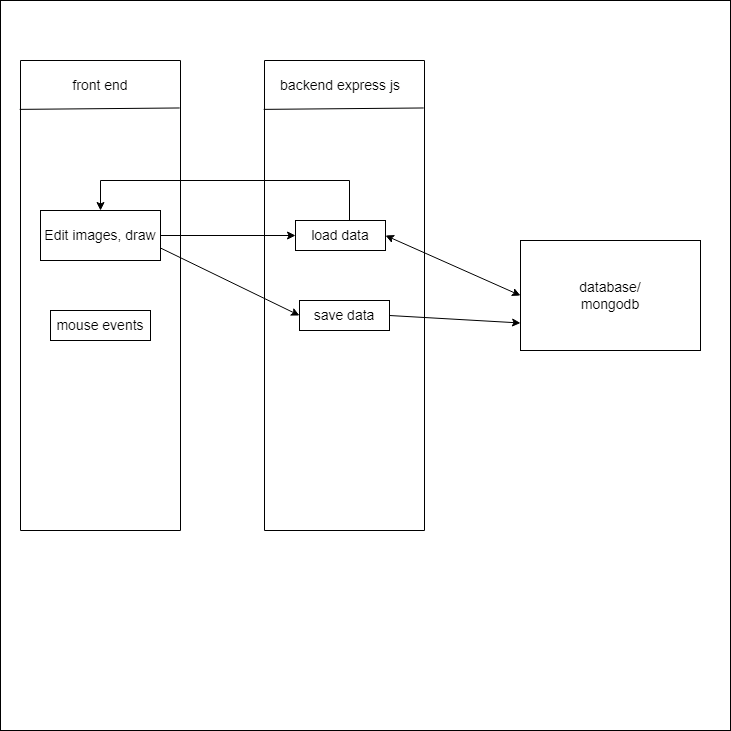

The diagram above was exported from draw.io. Its source (the exported page's mxGraphModel, read from the mxfile embedded in the PNG):
<mxGraphModel dx="1278" dy="1748" grid="1" gridSize="10" guides="1" tooltips="1" connect="1" arrows="1" fold="1" page="1" pageScale="1" pageWidth="827" pageHeight="1169" math="0" shadow="0">
  <root>
    <mxCell id="0" />
    <mxCell id="1" parent="0" />
    <mxCell id="Th-bPYrxOzl-V00xDbMp-4" value="" style="whiteSpace=wrap;html=1;aspect=fixed;" vertex="1" parent="1">
      <mxGeometry x="70" y="-10" width="730" height="730" as="geometry" />
    </mxCell>
    <mxCell id="PTj4knTdnw_xhpvgo3Of-1" value="" style="whiteSpace=wrap;html=1;rotation=-90;" parent="1" vertex="1">
      <mxGeometry x="-65" y="205" width="470" height="160" as="geometry" />
    </mxCell>
    <mxCell id="PTj4knTdnw_xhpvgo3Of-4" value="" style="endArrow=none;html=1;rounded=0;exitX=0.896;exitY=-0.005;exitDx=0;exitDy=0;entryX=0.899;entryY=0.995;entryDx=0;entryDy=0;exitPerimeter=0;entryPerimeter=0;" parent="1" source="PTj4knTdnw_xhpvgo3Of-1" target="PTj4knTdnw_xhpvgo3Of-1" edge="1">
      <mxGeometry width="50" height="50" relative="1" as="geometry">
        <mxPoint x="390" y="320" as="sourcePoint" />
        <mxPoint x="440" y="270" as="targetPoint" />
      </mxGeometry>
    </mxCell>
    <mxCell id="PTj4knTdnw_xhpvgo3Of-5" value="" style="whiteSpace=wrap;html=1;rotation=-90;" parent="1" vertex="1">
      <mxGeometry x="179" y="205" width="470" height="160" as="geometry" />
    </mxCell>
    <mxCell id="PTj4knTdnw_xhpvgo3Of-6" value="" style="endArrow=none;html=1;rounded=0;exitX=0.896;exitY=-0.005;exitDx=0;exitDy=0;entryX=0.899;entryY=0.995;entryDx=0;entryDy=0;exitPerimeter=0;entryPerimeter=0;" parent="1" source="PTj4knTdnw_xhpvgo3Of-5" target="PTj4knTdnw_xhpvgo3Of-5" edge="1">
      <mxGeometry width="50" height="50" relative="1" as="geometry">
        <mxPoint x="634" y="320" as="sourcePoint" />
        <mxPoint x="684" y="270" as="targetPoint" />
      </mxGeometry>
    </mxCell>
    <mxCell id="PTj4knTdnw_xhpvgo3Of-7" value="&lt;font style=&quot;font-size: 14px&quot;&gt;database/&lt;br&gt;mongodb&lt;/font&gt;" style="rounded=0;whiteSpace=wrap;html=1;" parent="1" vertex="1">
      <mxGeometry x="590" y="230" width="180" height="110" as="geometry" />
    </mxCell>
    <mxCell id="PTj4knTdnw_xhpvgo3Of-8" value="front end" style="text;html=1;strokeColor=none;fillColor=none;align=center;verticalAlign=middle;whiteSpace=wrap;rounded=0;fontSize=14;" parent="1" vertex="1">
      <mxGeometry x="140" y="60" width="60" height="30" as="geometry" />
    </mxCell>
    <mxCell id="PTj4knTdnw_xhpvgo3Of-9" value="backend express js" style="text;html=1;strokeColor=none;fillColor=none;align=center;verticalAlign=middle;whiteSpace=wrap;rounded=0;fontSize=14;" parent="1" vertex="1">
      <mxGeometry x="340" y="70" width="140" height="10" as="geometry" />
    </mxCell>
    <mxCell id="PTj4knTdnw_xhpvgo3Of-10" value="mouse events" style="rounded=0;whiteSpace=wrap;html=1;fontSize=14;" parent="1" vertex="1">
      <mxGeometry x="120" y="300" width="100" height="30" as="geometry" />
    </mxCell>
    <mxCell id="PTj4knTdnw_xhpvgo3Of-11" value="Edit images, draw" style="rounded=0;whiteSpace=wrap;html=1;fontSize=14;" parent="1" vertex="1">
      <mxGeometry x="110" y="200" width="120" height="50" as="geometry" />
    </mxCell>
    <mxCell id="PTj4knTdnw_xhpvgo3Of-12" value="load data" style="rounded=0;whiteSpace=wrap;html=1;fontSize=14;" parent="1" vertex="1">
      <mxGeometry x="365" y="210" width="90" height="30" as="geometry" />
    </mxCell>
    <mxCell id="PTj4knTdnw_xhpvgo3Of-13" value="save data" style="rounded=0;whiteSpace=wrap;html=1;fontSize=14;" parent="1" vertex="1">
      <mxGeometry x="369" y="290" width="90" height="30" as="geometry" />
    </mxCell>
    <mxCell id="PTj4knTdnw_xhpvgo3Of-14" value="" style="endArrow=classic;html=1;rounded=0;fontSize=14;exitX=1;exitY=0.5;exitDx=0;exitDy=0;entryX=0;entryY=0.5;entryDx=0;entryDy=0;" parent="1" source="PTj4knTdnw_xhpvgo3Of-11" target="PTj4knTdnw_xhpvgo3Of-12" edge="1">
      <mxGeometry width="50" height="50" relative="1" as="geometry">
        <mxPoint x="250" y="260" as="sourcePoint" />
        <mxPoint x="320" y="240" as="targetPoint" />
      </mxGeometry>
    </mxCell>
    <mxCell id="PTj4knTdnw_xhpvgo3Of-15" value="" style="endArrow=classic;html=1;rounded=0;fontSize=14;entryX=0.5;entryY=0;entryDx=0;entryDy=0;exitX=0.6;exitY=0;exitDx=0;exitDy=0;exitPerimeter=0;" parent="1" source="PTj4knTdnw_xhpvgo3Of-12" target="PTj4knTdnw_xhpvgo3Of-11" edge="1">
      <mxGeometry width="50" height="50" relative="1" as="geometry">
        <mxPoint x="250" y="260" as="sourcePoint" />
        <mxPoint x="300" y="210" as="targetPoint" />
        <Array as="points">
          <mxPoint x="419" y="170" />
          <mxPoint x="170" y="170" />
        </Array>
      </mxGeometry>
    </mxCell>
    <mxCell id="PTj4knTdnw_xhpvgo3Of-16" value="" style="endArrow=classic;html=1;rounded=0;fontSize=14;exitX=1;exitY=0.75;exitDx=0;exitDy=0;entryX=0;entryY=0.5;entryDx=0;entryDy=0;" parent="1" source="PTj4knTdnw_xhpvgo3Of-11" target="PTj4knTdnw_xhpvgo3Of-13" edge="1">
      <mxGeometry width="50" height="50" relative="1" as="geometry">
        <mxPoint x="250" y="260" as="sourcePoint" />
        <mxPoint x="300" y="210" as="targetPoint" />
      </mxGeometry>
    </mxCell>
    <mxCell id="PTj4knTdnw_xhpvgo3Of-17" value="" style="endArrow=classic;startArrow=classic;html=1;rounded=0;fontSize=14;entryX=0;entryY=0.5;entryDx=0;entryDy=0;exitX=1;exitY=0.5;exitDx=0;exitDy=0;" parent="1" source="PTj4knTdnw_xhpvgo3Of-12" target="PTj4knTdnw_xhpvgo3Of-7" edge="1">
      <mxGeometry width="50" height="50" relative="1" as="geometry">
        <mxPoint x="430" y="260" as="sourcePoint" />
        <mxPoint x="480" y="210" as="targetPoint" />
      </mxGeometry>
    </mxCell>
    <mxCell id="PTj4knTdnw_xhpvgo3Of-18" value="" style="endArrow=classic;html=1;rounded=0;fontSize=14;exitX=1;exitY=0.5;exitDx=0;exitDy=0;entryX=0;entryY=0.75;entryDx=0;entryDy=0;" parent="1" source="PTj4knTdnw_xhpvgo3Of-13" target="PTj4knTdnw_xhpvgo3Of-7" edge="1">
      <mxGeometry width="50" height="50" relative="1" as="geometry">
        <mxPoint x="430" y="260" as="sourcePoint" />
        <mxPoint x="480" y="210" as="targetPoint" />
      </mxGeometry>
    </mxCell>
  </root>
</mxGraphModel>